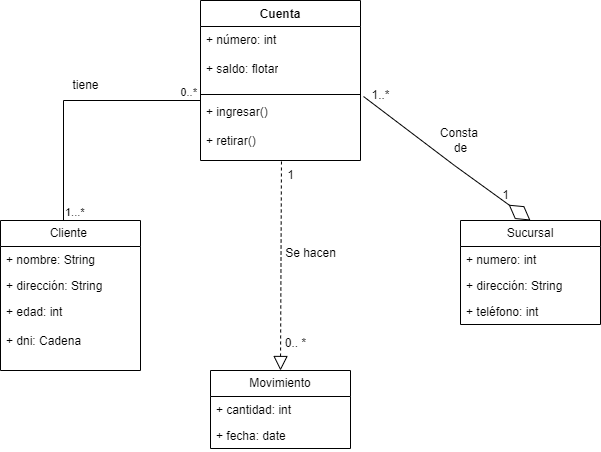

The diagram above was exported from draw.io. Its source (the exported page's mxGraphModel, read from the mxfile embedded in the PNG):
<mxGraphModel dx="1352" dy="1003" grid="1" gridSize="10" guides="1" tooltips="1" connect="1" arrows="1" fold="1" page="0" pageScale="1" pageWidth="827" pageHeight="1169" math="0" shadow="0">
  <root>
    <mxCell id="0" />
    <mxCell id="1" parent="0" />
    <mxCell id="J7g7BB2NbgTNWLVM2nG2-1" value="&lt;font style=&quot;vertical-align: inherit;&quot;&gt;&lt;font style=&quot;vertical-align: inherit;&quot;&gt;Cuenta&lt;/font&gt;&lt;/font&gt;" style="swimlane;fontStyle=1;align=center;verticalAlign=top;childLayout=stackLayout;horizontal=1;startSize=26;horizontalStack=0;resizeParent=1;resizeParentMax=0;resizeLast=0;collapsible=1;marginBottom=0;whiteSpace=wrap;html=1;" parent="1" vertex="1">
      <mxGeometry x="-20" y="-170" width="160" height="160" as="geometry" />
    </mxCell>
    <mxCell id="J7g7BB2NbgTNWLVM2nG2-2" value="&lt;font style=&quot;vertical-align: inherit;&quot;&gt;&lt;font style=&quot;vertical-align: inherit;&quot;&gt;&lt;font style=&quot;vertical-align: inherit;&quot;&gt;&lt;font style=&quot;vertical-align: inherit;&quot;&gt;&lt;font style=&quot;vertical-align: inherit;&quot;&gt;&lt;font style=&quot;vertical-align: inherit;&quot;&gt;&lt;font style=&quot;vertical-align: inherit;&quot;&gt;&lt;font style=&quot;vertical-align: inherit;&quot;&gt;&lt;font style=&quot;vertical-align: inherit;&quot;&gt;&lt;font style=&quot;vertical-align: inherit;&quot;&gt;+ número: int&lt;/font&gt;&lt;/font&gt;&lt;/font&gt;&lt;/font&gt;&lt;/font&gt;&lt;/font&gt;&lt;/font&gt;&lt;/font&gt;&lt;/font&gt;&lt;/font&gt;&lt;div&gt;&lt;font style=&quot;vertical-align: inherit;&quot;&gt;&lt;font style=&quot;vertical-align: inherit;&quot;&gt;&lt;font style=&quot;vertical-align: inherit;&quot;&gt;&lt;font style=&quot;vertical-align: inherit;&quot;&gt;&lt;font style=&quot;vertical-align: inherit;&quot;&gt;&lt;font style=&quot;vertical-align: inherit;&quot;&gt;&lt;font style=&quot;vertical-align: inherit;&quot;&gt;&lt;font style=&quot;vertical-align: inherit;&quot;&gt;&amp;nbsp;&lt;/font&gt;&lt;/font&gt;&lt;/font&gt;&lt;/font&gt;&lt;/font&gt;&lt;/font&gt;&lt;/font&gt;&lt;/font&gt;&lt;div&gt;&lt;font style=&quot;vertical-align: inherit;&quot;&gt;&lt;font style=&quot;vertical-align: inherit;&quot;&gt;&lt;font style=&quot;vertical-align: inherit;&quot;&gt;&lt;font style=&quot;vertical-align: inherit;&quot;&gt;&lt;font style=&quot;vertical-align: inherit;&quot;&gt;&lt;font style=&quot;vertical-align: inherit;&quot;&gt;&lt;font style=&quot;vertical-align: inherit;&quot;&gt;&lt;font style=&quot;vertical-align: inherit;&quot;&gt;&lt;font style=&quot;vertical-align: inherit;&quot;&gt;&lt;font style=&quot;vertical-align: inherit;&quot;&gt;+ saldo: flotar&lt;/font&gt;&lt;/font&gt;&lt;/font&gt;&lt;/font&gt;&lt;/font&gt;&lt;/font&gt;&lt;/font&gt;&lt;/font&gt;&lt;/font&gt;&lt;/font&gt;&lt;/div&gt;&lt;/div&gt;" style="text;strokeColor=none;fillColor=none;align=left;verticalAlign=top;spacingLeft=4;spacingRight=4;overflow=hidden;rotatable=0;points=[[0,0.5],[1,0.5]];portConstraint=eastwest;whiteSpace=wrap;html=1;" parent="J7g7BB2NbgTNWLVM2nG2-1" vertex="1">
      <mxGeometry y="26" width="160" height="64" as="geometry" />
    </mxCell>
    <mxCell id="J7g7BB2NbgTNWLVM2nG2-3" value="" style="line;strokeWidth=1;fillColor=none;align=left;verticalAlign=middle;spacingTop=-1;spacingLeft=3;spacingRight=3;rotatable=0;labelPosition=right;points=[];portConstraint=eastwest;strokeColor=inherit;" parent="J7g7BB2NbgTNWLVM2nG2-1" vertex="1">
      <mxGeometry y="90" width="160" height="8" as="geometry" />
    </mxCell>
    <mxCell id="J7g7BB2NbgTNWLVM2nG2-4" value="&lt;div&gt;&lt;font style=&quot;vertical-align: inherit;&quot;&gt;&lt;font style=&quot;vertical-align: inherit;&quot;&gt;+ ingresar()&lt;/font&gt;&lt;/font&gt;&lt;/div&gt;&lt;div&gt;&lt;br&gt;&lt;/div&gt;&lt;div&gt;&lt;font style=&quot;vertical-align: inherit;&quot;&gt;&lt;font style=&quot;vertical-align: inherit;&quot;&gt;+ retirar()&lt;/font&gt;&lt;/font&gt;&lt;/div&gt;" style="text;strokeColor=none;fillColor=none;align=left;verticalAlign=top;spacingLeft=4;spacingRight=4;overflow=hidden;rotatable=0;points=[[0,0.5],[1,0.5]];portConstraint=eastwest;whiteSpace=wrap;html=1;" parent="J7g7BB2NbgTNWLVM2nG2-1" vertex="1">
      <mxGeometry y="98" width="160" height="62" as="geometry" />
    </mxCell>
    <mxCell id="J7g7BB2NbgTNWLVM2nG2-5" value="&lt;font style=&quot;vertical-align: inherit;&quot;&gt;&lt;font style=&quot;vertical-align: inherit;&quot;&gt;Cliente&amp;nbsp;&lt;/font&gt;&lt;/font&gt;" style="swimlane;fontStyle=0;childLayout=stackLayout;horizontal=1;startSize=26;fillColor=none;horizontalStack=0;resizeParent=1;resizeParentMax=0;resizeLast=0;collapsible=1;marginBottom=0;whiteSpace=wrap;html=1;" parent="1" vertex="1">
      <mxGeometry x="-220" y="50" width="140" height="150" as="geometry" />
    </mxCell>
    <mxCell id="J7g7BB2NbgTNWLVM2nG2-6" value="&lt;font style=&quot;vertical-align: inherit;&quot;&gt;&lt;font style=&quot;vertical-align: inherit;&quot;&gt;+ nombre: String&amp;nbsp;&lt;/font&gt;&lt;/font&gt;" style="text;strokeColor=none;fillColor=none;align=left;verticalAlign=top;spacingLeft=4;spacingRight=4;overflow=hidden;rotatable=0;points=[[0,0.5],[1,0.5]];portConstraint=eastwest;whiteSpace=wrap;html=1;" parent="J7g7BB2NbgTNWLVM2nG2-5" vertex="1">
      <mxGeometry y="26" width="140" height="26" as="geometry" />
    </mxCell>
    <mxCell id="J7g7BB2NbgTNWLVM2nG2-7" value="&lt;font style=&quot;vertical-align: inherit;&quot;&gt;&lt;font style=&quot;vertical-align: inherit;&quot;&gt;+ dirección: String&amp;nbsp;&lt;/font&gt;&lt;/font&gt;" style="text;strokeColor=none;fillColor=none;align=left;verticalAlign=top;spacingLeft=4;spacingRight=4;overflow=hidden;rotatable=0;points=[[0,0.5],[1,0.5]];portConstraint=eastwest;whiteSpace=wrap;html=1;" parent="J7g7BB2NbgTNWLVM2nG2-5" vertex="1">
      <mxGeometry y="52" width="140" height="26" as="geometry" />
    </mxCell>
    <mxCell id="J7g7BB2NbgTNWLVM2nG2-8" value="&lt;font style=&quot;vertical-align: inherit;&quot;&gt;&lt;font style=&quot;vertical-align: inherit;&quot;&gt;&lt;font style=&quot;vertical-align: inherit;&quot;&gt;&lt;font style=&quot;vertical-align: inherit;&quot;&gt;&lt;font style=&quot;vertical-align: inherit;&quot;&gt;&lt;font style=&quot;vertical-align: inherit;&quot;&gt;+ edad: int&lt;/font&gt;&lt;/font&gt;&lt;/font&gt;&lt;/font&gt;&lt;/font&gt;&lt;/font&gt;&lt;div&gt;&lt;font style=&quot;vertical-align: inherit;&quot;&gt;&lt;font style=&quot;vertical-align: inherit;&quot;&gt;&lt;font style=&quot;vertical-align: inherit;&quot;&gt;&lt;font style=&quot;vertical-align: inherit;&quot;&gt;&amp;nbsp;&lt;/font&gt;&lt;/font&gt;&lt;/font&gt;&lt;/font&gt;&lt;div&gt;&lt;font style=&quot;vertical-align: inherit;&quot;&gt;&lt;font style=&quot;vertical-align: inherit;&quot;&gt;&lt;font style=&quot;vertical-align: inherit;&quot;&gt;&lt;font style=&quot;vertical-align: inherit;&quot;&gt;&lt;font style=&quot;vertical-align: inherit;&quot;&gt;&lt;font style=&quot;vertical-align: inherit;&quot;&gt;+ dni: Cadena&amp;nbsp;&lt;/font&gt;&lt;/font&gt;&lt;/font&gt;&lt;/font&gt;&lt;/font&gt;&lt;/font&gt;&lt;/div&gt;&lt;/div&gt;" style="text;strokeColor=none;fillColor=none;align=left;verticalAlign=top;spacingLeft=4;spacingRight=4;overflow=hidden;rotatable=0;points=[[0,0.5],[1,0.5]];portConstraint=eastwest;whiteSpace=wrap;html=1;" parent="J7g7BB2NbgTNWLVM2nG2-5" vertex="1">
      <mxGeometry y="78" width="140" height="72" as="geometry" />
    </mxCell>
    <mxCell id="J7g7BB2NbgTNWLVM2nG2-9" value="&lt;font style=&quot;vertical-align: inherit;&quot;&gt;&lt;font style=&quot;vertical-align: inherit;&quot;&gt;Sucursal&lt;/font&gt;&lt;/font&gt;" style="swimlane;fontStyle=0;childLayout=stackLayout;horizontal=1;startSize=26;fillColor=none;horizontalStack=0;resizeParent=1;resizeParentMax=0;resizeLast=0;collapsible=1;marginBottom=0;whiteSpace=wrap;html=1;" parent="1" vertex="1">
      <mxGeometry x="240" y="50" width="140" height="104" as="geometry" />
    </mxCell>
    <mxCell id="J7g7BB2NbgTNWLVM2nG2-10" value="&lt;font style=&quot;vertical-align: inherit;&quot;&gt;&lt;font style=&quot;vertical-align: inherit;&quot;&gt;+ numero: int&amp;nbsp;&lt;/font&gt;&lt;/font&gt;" style="text;strokeColor=none;fillColor=none;align=left;verticalAlign=top;spacingLeft=4;spacingRight=4;overflow=hidden;rotatable=0;points=[[0,0.5],[1,0.5]];portConstraint=eastwest;whiteSpace=wrap;html=1;" parent="J7g7BB2NbgTNWLVM2nG2-9" vertex="1">
      <mxGeometry y="26" width="140" height="26" as="geometry" />
    </mxCell>
    <mxCell id="J7g7BB2NbgTNWLVM2nG2-11" value="&lt;font style=&quot;vertical-align: inherit;&quot;&gt;&lt;font style=&quot;vertical-align: inherit;&quot;&gt;+ dirección: String&amp;nbsp;&lt;/font&gt;&lt;/font&gt;" style="text;strokeColor=none;fillColor=none;align=left;verticalAlign=top;spacingLeft=4;spacingRight=4;overflow=hidden;rotatable=0;points=[[0,0.5],[1,0.5]];portConstraint=eastwest;whiteSpace=wrap;html=1;" parent="J7g7BB2NbgTNWLVM2nG2-9" vertex="1">
      <mxGeometry y="52" width="140" height="26" as="geometry" />
    </mxCell>
    <mxCell id="J7g7BB2NbgTNWLVM2nG2-12" value="&lt;font style=&quot;vertical-align: inherit;&quot;&gt;&lt;font style=&quot;vertical-align: inherit;&quot;&gt;+ teléfono: int&amp;nbsp;&lt;/font&gt;&lt;/font&gt;" style="text;strokeColor=none;fillColor=none;align=left;verticalAlign=top;spacingLeft=4;spacingRight=4;overflow=hidden;rotatable=0;points=[[0,0.5],[1,0.5]];portConstraint=eastwest;whiteSpace=wrap;html=1;" parent="J7g7BB2NbgTNWLVM2nG2-9" vertex="1">
      <mxGeometry y="78" width="140" height="26" as="geometry" />
    </mxCell>
    <mxCell id="J7g7BB2NbgTNWLVM2nG2-13" value="&lt;font style=&quot;vertical-align: inherit;&quot;&gt;&lt;font style=&quot;vertical-align: inherit;&quot;&gt;Movimiento&lt;/font&gt;&lt;/font&gt;" style="swimlane;fontStyle=0;childLayout=stackLayout;horizontal=1;startSize=26;fillColor=none;horizontalStack=0;resizeParent=1;resizeParentMax=0;resizeLast=0;collapsible=1;marginBottom=0;whiteSpace=wrap;html=1;" parent="1" vertex="1">
      <mxGeometry x="-10" y="200" width="140" height="78" as="geometry" />
    </mxCell>
    <mxCell id="J7g7BB2NbgTNWLVM2nG2-14" value="&lt;font style=&quot;vertical-align: inherit;&quot;&gt;&lt;font style=&quot;vertical-align: inherit;&quot;&gt;+ cantidad: int&amp;nbsp;&lt;/font&gt;&lt;/font&gt;" style="text;strokeColor=none;fillColor=none;align=left;verticalAlign=top;spacingLeft=4;spacingRight=4;overflow=hidden;rotatable=0;points=[[0,0.5],[1,0.5]];portConstraint=eastwest;whiteSpace=wrap;html=1;" parent="J7g7BB2NbgTNWLVM2nG2-13" vertex="1">
      <mxGeometry y="26" width="140" height="26" as="geometry" />
    </mxCell>
    <mxCell id="J7g7BB2NbgTNWLVM2nG2-15" value="&lt;font style=&quot;vertical-align: inherit;&quot;&gt;&lt;font style=&quot;vertical-align: inherit;&quot;&gt;+ fecha: date&lt;/font&gt;&lt;/font&gt;" style="text;strokeColor=none;fillColor=none;align=left;verticalAlign=top;spacingLeft=4;spacingRight=4;overflow=hidden;rotatable=0;points=[[0,0.5],[1,0.5]];portConstraint=eastwest;whiteSpace=wrap;html=1;" parent="J7g7BB2NbgTNWLVM2nG2-13" vertex="1">
      <mxGeometry y="52" width="140" height="26" as="geometry" />
    </mxCell>
    <mxCell id="J7g7BB2NbgTNWLVM2nG2-17" value="" style="endArrow=none;html=1;edgeStyle=orthogonalEdgeStyle;rounded=0;exitX=0.45;exitY=0;exitDx=0;exitDy=0;exitPerimeter=0;" parent="1" source="J7g7BB2NbgTNWLVM2nG2-5" edge="1">
      <mxGeometry relative="1" as="geometry">
        <mxPoint x="-150" y="40" as="sourcePoint" />
        <mxPoint x="-20" y="-70" as="targetPoint" />
        <Array as="points">
          <mxPoint x="-157" y="-70" />
          <mxPoint x="-20" y="-70" />
        </Array>
      </mxGeometry>
    </mxCell>
    <mxCell id="J7g7BB2NbgTNWLVM2nG2-18" value="&lt;font style=&quot;vertical-align: inherit;&quot;&gt;&lt;font style=&quot;vertical-align: inherit;&quot;&gt;1...*&lt;/font&gt;&lt;/font&gt;" style="edgeLabel;resizable=0;html=1;align=left;verticalAlign=bottom;" parent="J7g7BB2NbgTNWLVM2nG2-17" connectable="0" vertex="1">
      <mxGeometry x="-1" relative="1" as="geometry" />
    </mxCell>
    <mxCell id="J7g7BB2NbgTNWLVM2nG2-19" value="&lt;font style=&quot;vertical-align: inherit;&quot;&gt;&lt;font style=&quot;vertical-align: inherit;&quot;&gt;0..*&amp;nbsp;&lt;/font&gt;&lt;/font&gt;" style="edgeLabel;resizable=0;html=1;align=right;verticalAlign=bottom;" parent="J7g7BB2NbgTNWLVM2nG2-17" connectable="0" vertex="1">
      <mxGeometry x="1" relative="1" as="geometry" />
    </mxCell>
    <mxCell id="J7g7BB2NbgTNWLVM2nG2-20" value="&lt;font style=&quot;vertical-align: inherit;&quot;&gt;&lt;font style=&quot;vertical-align: inherit;&quot;&gt;tiene&lt;/font&gt;&lt;/font&gt;" style="text;html=1;align=center;verticalAlign=middle;resizable=0;points=[];autosize=1;strokeColor=none;fillColor=none;" parent="1" vertex="1">
      <mxGeometry x="-160" y="-100" width="50" height="30" as="geometry" />
    </mxCell>
    <mxCell id="J7g7BB2NbgTNWLVM2nG2-24" value="" style="endArrow=diamondThin;endFill=0;endSize=24;html=1;rounded=0;exitX=1.019;exitY=-0.032;exitDx=0;exitDy=0;exitPerimeter=0;entryX=0.4;entryY=-0.048;entryDx=0;entryDy=0;entryPerimeter=0;" parent="1" source="J7g7BB2NbgTNWLVM2nG2-4" edge="1">
      <mxGeometry width="160" relative="1" as="geometry">
        <mxPoint x="150" y="-66.01800000000004" as="sourcePoint" />
        <mxPoint x="310" y="49.99800000000004" as="targetPoint" />
        <Array as="points">
          <mxPoint x="234" y="-5.01" />
        </Array>
      </mxGeometry>
    </mxCell>
    <mxCell id="J7g7BB2NbgTNWLVM2nG2-25" value="&lt;font style=&quot;vertical-align: inherit;&quot;&gt;&lt;font style=&quot;vertical-align: inherit;&quot;&gt;Consta&amp;nbsp;&lt;/font&gt;&lt;/font&gt;&lt;div&gt;&lt;font style=&quot;vertical-align: inherit;&quot;&gt;&lt;font style=&quot;vertical-align: inherit;&quot;&gt;&lt;font style=&quot;vertical-align: inherit;&quot;&gt;&lt;font style=&quot;vertical-align: inherit;&quot;&gt;de&lt;/font&gt;&lt;/font&gt;&lt;/font&gt;&lt;/font&gt;&lt;/div&gt;" style="text;html=1;align=center;verticalAlign=middle;resizable=0;points=[];autosize=1;strokeColor=none;fillColor=none;" parent="1" vertex="1">
      <mxGeometry x="210" y="-50" width="60" height="40" as="geometry" />
    </mxCell>
    <mxCell id="J7g7BB2NbgTNWLVM2nG2-26" value="&lt;font style=&quot;vertical-align: inherit;&quot;&gt;&lt;font style=&quot;vertical-align: inherit;&quot;&gt;1&lt;/font&gt;&lt;/font&gt;" style="text;html=1;align=center;verticalAlign=middle;resizable=0;points=[];autosize=1;strokeColor=none;fillColor=none;" parent="1" vertex="1">
      <mxGeometry x="270" y="10" width="30" height="30" as="geometry" />
    </mxCell>
    <mxCell id="J7g7BB2NbgTNWLVM2nG2-27" value="&lt;font style=&quot;vertical-align: inherit;&quot;&gt;&lt;font style=&quot;vertical-align: inherit;&quot;&gt;1..*&lt;/font&gt;&lt;/font&gt;" style="text;html=1;align=center;verticalAlign=middle;resizable=0;points=[];autosize=1;strokeColor=none;fillColor=none;" parent="1" vertex="1">
      <mxGeometry x="140" y="-90" width="40" height="30" as="geometry" />
    </mxCell>
    <mxCell id="J7g7BB2NbgTNWLVM2nG2-28" value="" style="endArrow=block;dashed=1;endFill=0;endSize=12;html=1;rounded=0;exitX=0.506;exitY=1.016;exitDx=0;exitDy=0;exitPerimeter=0;entryX=0.5;entryY=0;entryDx=0;entryDy=0;" parent="1" source="J7g7BB2NbgTNWLVM2nG2-4" target="J7g7BB2NbgTNWLVM2nG2-13" edge="1">
      <mxGeometry width="160" relative="1" as="geometry">
        <mxPoint x="20" y="40" as="sourcePoint" />
        <mxPoint x="180" y="40" as="targetPoint" />
      </mxGeometry>
    </mxCell>
    <mxCell id="J7g7BB2NbgTNWLVM2nG2-29" value="&lt;font style=&quot;vertical-align: inherit;&quot;&gt;&lt;font style=&quot;vertical-align: inherit;&quot;&gt;Se hacen&lt;/font&gt;&lt;/font&gt;" style="text;html=1;align=center;verticalAlign=middle;resizable=0;points=[];autosize=1;strokeColor=none;fillColor=none;" parent="1" vertex="1">
      <mxGeometry x="55" y="68" width="70" height="30" as="geometry" />
    </mxCell>
    <mxCell id="J7g7BB2NbgTNWLVM2nG2-30" value="&lt;font style=&quot;vertical-align: inherit;&quot;&gt;&lt;font style=&quot;vertical-align: inherit;&quot;&gt;1&lt;/font&gt;&lt;/font&gt;" style="text;html=1;align=center;verticalAlign=middle;resizable=0;points=[];autosize=1;strokeColor=none;fillColor=none;" parent="1" vertex="1">
      <mxGeometry x="55" y="-10" width="30" height="30" as="geometry" />
    </mxCell>
    <mxCell id="J7g7BB2NbgTNWLVM2nG2-31" value="&lt;font style=&quot;vertical-align: inherit;&quot;&gt;&lt;font style=&quot;vertical-align: inherit;&quot;&gt;0.. *&lt;/font&gt;&lt;/font&gt;" style="text;html=1;align=center;verticalAlign=middle;resizable=0;points=[];autosize=1;strokeColor=none;fillColor=none;" parent="1" vertex="1">
      <mxGeometry x="55" y="158" width="40" height="30" as="geometry" />
    </mxCell>
  </root>
</mxGraphModel>